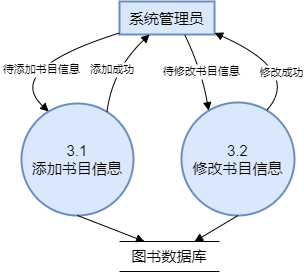

The diagram above was exported from draw.io. Its source (the exported page's mxGraphModel, read from the mxfile embedded in the PNG):
<mxGraphModel dx="1050" dy="541" grid="1" gridSize="10" guides="1" tooltips="1" connect="1" arrows="1" fold="1" page="1" pageScale="1" pageWidth="827" pageHeight="1169" math="0" shadow="0">
  <root>
    <mxCell id="0" />
    <mxCell id="1" parent="0" />
    <mxCell id="tWjylXTc3vVorpLCBSkV-1" value="系统管理员" style="whiteSpace=wrap;strokeWidth=2;fontSize=15;fillColor=#dae8fc;strokeColor=#6c8ebf;" vertex="1" parent="1">
      <mxGeometry x="138" y="20" width="95" height="33" as="geometry" />
    </mxCell>
    <mxCell id="tWjylXTc3vVorpLCBSkV-2" value="3.1&#10;添加书目信息" style="ellipse;aspect=fixed;strokeWidth=2;whiteSpace=wrap;fontSize=15;fillColor=#dae8fc;strokeColor=#6c8ebf;" vertex="1" parent="1">
      <mxGeometry x="40" y="122" width="112" height="112" as="geometry" />
    </mxCell>
    <mxCell id="tWjylXTc3vVorpLCBSkV-4" value="3.2&#10;修改书目信息" style="ellipse;aspect=fixed;strokeWidth=2;whiteSpace=wrap;fontSize=15;fillColor=#dae8fc;strokeColor=#6c8ebf;" vertex="1" parent="1">
      <mxGeometry x="200" y="121" width="113" height="113" as="geometry" />
    </mxCell>
    <mxCell id="tWjylXTc3vVorpLCBSkV-5" value="待添加书目信息" style="curved=1;startArrow=none;endArrow=block;exitX=0.0010526355944181743;exitY=0.9533448283674266;entryX=0.2024526271386036;entryY=0.0017857040677751815;rounded=0;" edge="1" parent="1" source="tWjylXTc3vVorpLCBSkV-1" target="tWjylXTc3vVorpLCBSkV-2">
      <mxGeometry x="-0.0685" y="11" relative="1" as="geometry">
        <Array as="points">
          <mxPoint x="22" y="88" />
        </Array>
        <mxPoint as="offset" />
      </mxGeometry>
    </mxCell>
    <mxCell id="tWjylXTc3vVorpLCBSkV-6" value="添加成功" style="curved=1;startArrow=none;endArrow=block;exitX=0.8046902231922941;exitY=0.0017857040677751815;entryX=0.31248474441944246;entryY=1.0121212583599668;rounded=0;" edge="1" parent="1" source="tWjylXTc3vVorpLCBSkV-2" target="tWjylXTc3vVorpLCBSkV-1">
      <mxGeometry x="-0.0883" relative="1" as="geometry">
        <Array as="points">
          <mxPoint x="131" y="88" />
        </Array>
        <mxPoint as="offset" />
      </mxGeometry>
    </mxCell>
    <mxCell id="tWjylXTc3vVorpLCBSkV-7" value="" style="curved=1;startArrow=none;endArrow=block;exitX=0.5035714251654488;exitY=1.0000000170298986;entryX=0;entryY=0.75;rounded=0;entryDx=0;entryDy=0;" edge="1" parent="1" source="tWjylXTc3vVorpLCBSkV-2" target="CVwiuaKMHf0QIIHKdjgY-1">
      <mxGeometry relative="1" as="geometry">
        <Array as="points" />
        <mxPoint x="147.2027292250366" y="286.30774838934474" as="targetPoint" />
      </mxGeometry>
    </mxCell>
    <mxCell id="tWjylXTc3vVorpLCBSkV-8" value="待修改书目信息" style="curved=1;startArrow=none;endArrow=block;exitX=0.6896205267693939;exitY=1.0121212583599668;entryX=0.19388452082832014;entryY=-0.0017699013769099142;rounded=0;" edge="1" parent="1" source="tWjylXTc3vVorpLCBSkV-1" target="tWjylXTc3vVorpLCBSkV-4">
      <mxGeometry relative="1" as="geometry">
        <Array as="points">
          <mxPoint x="220" y="88" />
        </Array>
      </mxGeometry>
    </mxCell>
    <mxCell id="tWjylXTc3vVorpLCBSkV-9" value="修改成功" style="curved=1;startArrow=none;endArrow=block;exitX=0.797265921649556;exitY=-0.0017699013769099142;entryX=1.0010526355944183;entryY=0.9522552263140183;rounded=0;" edge="1" parent="1" source="tWjylXTc3vVorpLCBSkV-4" target="tWjylXTc3vVorpLCBSkV-1">
      <mxGeometry x="-0.0439" y="8" relative="1" as="geometry">
        <Array as="points">
          <mxPoint x="320" y="90" />
        </Array>
        <mxPoint as="offset" />
      </mxGeometry>
    </mxCell>
    <mxCell id="tWjylXTc3vVorpLCBSkV-10" value="" style="curved=1;startArrow=none;endArrow=block;exitX=0.49557522123893805;exitY=0.9946902621108874;entryX=0;entryY=0.25;rounded=0;entryDx=0;entryDy=0;" edge="1" parent="1" source="tWjylXTc3vVorpLCBSkV-4" target="CVwiuaKMHf0QIIHKdjgY-1">
      <mxGeometry relative="1" as="geometry">
        <Array as="points" />
        <mxPoint x="224.6662746996301" y="286.1996766271949" as="targetPoint" />
      </mxGeometry>
    </mxCell>
    <mxCell id="CVwiuaKMHf0QIIHKdjgY-1" value="&lt;div style=&quot;text-align: left;&quot;&gt;&lt;font style=&quot;font-size: 15px;&quot;&gt;图书数据库&lt;/font&gt;&lt;br&gt;&lt;/div&gt;" style="shape=partialRectangle;whiteSpace=wrap;html=1;top=0;bottom=0;fillColor=none;direction=south;" vertex="1" parent="1">
      <mxGeometry x="138" y="260" width="100" height="30" as="geometry" />
    </mxCell>
  </root>
</mxGraphModel>